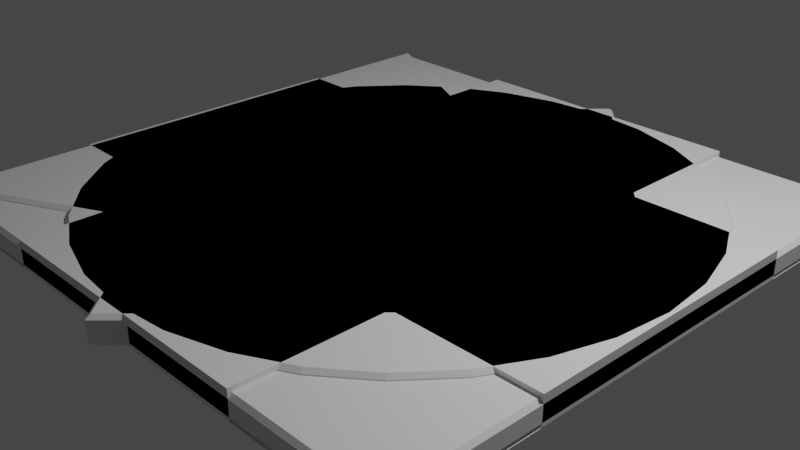 # Source: steffi_formen.blend  (saved by Blender 3.4.6; exported with 4.5.12 LTS)
import bpy
from mathutils import Matrix  # noqa: F401  (used for matrix-valued properties, if any)

bpy.ops.wm.read_factory_settings(use_empty=True)
scene = bpy.context.scene
scene.name = 'Scene'

# ---- collections
col_collection = bpy.data.collections.new('Collection'); scene.collection.children.link(col_collection)

# ---- world
world_world = bpy.data.worlds.new('World'); scene.world = world_world
world_world.use_nodes = True; world_world.node_tree.nodes.clear()
_N = world_world.node_tree.nodes; _L = world_world.node_tree.links
n0 = _N.new('ShaderNodeOutputWorld'); n0.name = 'World Output'; n0.location = (300, 300)
n1 = _N.new('ShaderNodeBackground'); n1.name = 'Background'; n1.location = (10, 300)
n1.inputs[0].default_value = (0.05088, 0.05088, 0.05088, 1.0)
_L.new(n1.outputs[0], n0.inputs[0])
n0.is_active_output = True
world_world.color = (0.05088, 0.05088, 0.05088)
world_world.use_sun_shadow = False
world_world.sun_shadow_jitter_overblur = 0.0

# ---- cameras
cam_camera = bpy.data.cameras.new('Camera')
cam_camera.clip_end = 100.0
cam_camera.ortho_scale = 7.314

# ---- lights
light_light = bpy.data.lights.new('Light', 'POINT')
light_light.transmission_factor = 0.0
light_light.energy = 1000.0
light_light.shadow_soft_size = 0.1
light_light.shadow_maximum_resolution = 0.006
light_light.use_absolute_resolution = True

# ---- meshes
me_plane = bpy.data.meshes.new('Plane')
me_plane.from_pydata([(-3.21, -3.185, 0.3), (3.161, 0.0, 0.3), (-3.21, 3.185, 0.3), (-3.21, -3.185, 0.0), (3.161, 0.0, 0.0), (-3.21, 3.185, 0.0), (-3.25, -3.24, 0.26), (-3.241, -3.246, 0.26), (-3.245, -3.242, 0.2647), (3.241, -0.004472, 0.26), (3.241, 0.004472, 0.26), (3.241, 0.0, 0.2641), (-3.241, 3.246, 0.26), (-3.25, 3.24, 0.26), (-3.245, 3.242, 0.2647), (-3.241, -3.246, 0.04), (-3.25, -3.24, 0.04), (-3.245, -3.242, 0.03535), (3.241, 0.004472, 0.04), (3.241, -0.004472, 0.04), (3.241, 0.0, 0.03592), (-3.25, 3.24, 0.04), (-3.241, 3.246, 0.04), (-3.245, 3.242, 0.03535)], [], [(11, 10, 12, 14, 2, 1), (3, 4, 20, 19, 15, 17), (0, 1, 2), (8, 7, 9, 11, 1, 0), (15, 19, 9, 7), (18, 22, 12, 10), (3, 5, 4), (4, 5, 23, 22, 18, 20), (5, 3, 17, 16, 21, 23), (14, 13, 6, 8, 0, 2), (6, 7, 8), (9, 10, 11), (12, 13, 14), (15, 16, 17), (18, 19, 20), (21, 22, 23), (12, 22, 21, 13), (15, 7, 6, 16), (18, 10, 9, 19), (21, 16, 6, 13)])
_uv = me_plane.uv_layers.new(name='UVMap')
_uv.uv.foreach_set('vector', [0.9986, 0.9993, 0.9986, 1.0, 0.001376, 1.0, 0.0007159, 0.9992, 0.006154, 0.9931, 0.9862, 0.9931, 0.006154, 0.01303, 0.9862, 0.9931, 0.9986, 0.9993, 0.9986, 0.9986, 0.001376, 0.001376, 0.0007159, 0.001516, 0.006154, 0.01303, 0.9862, 0.9931, 0.006154, 0.9931, 0.0007159, 0.001516, 0.001376, 0.001376, 0.9986, 0.9986, 0.9986, 0.9993, 0.9862, 0.9931, 0.006154, 0.01303, 0.001376, 0.001376, 0.9986, 0.9986, 0.9986, 0.9986, 0.001376, 0.001376, 0.9986, 1.0, 0.001376, 1.0, 0.001376, 1.0, 0.9986, 1.0, 0.006154, 0.01303, 0.006154, 0.9931, 0.9862, 0.9931, 0.9862, 0.9931, 0.006154, 0.9931, 0.0007159, 0.9992, 0.001376, 1.0, 0.9986, 1.0, 0.9986, 0.9993, 0.006154, 0.9931, 0.006154, 0.01303, 0.0007159, 0.001516, 0.0, 0.001538, 0.0, 0.9985, 0.0007159, 0.9992, 0.0007159, 0.9992, 0.0, 0.9985, 0.0, 0.001538, 0.0007159, 0.001516, 0.006154, 0.01303, 0.006154, 0.9931, 0.0, 0.001538, 0.0, 0.000688, 0.0007159, 0.001516, 0.9986, 0.9986, 0.9992, 0.9992, 0.9986, 0.9993, 0.001376, 1.0, 0.0006153, 1.0, 0.0007159, 0.9992, 0.001376, 0.001376, 0.0006153, 0.0006153, 0.0007159, 0.001516, 0.9986, 1.0, 0.9992, 1.0, 0.9986, 0.9993, 0.0, 0.9985, 0.0, 0.9993, 0.0007159, 0.9992, 0.001376, 1.0, 0.001376, 1.0, 0.0, 0.9985, 0.0, 0.9985, 0.001376, 0.001376, 0.001376, 0.001376, 0.0, 0.001538, 0.0, 0.001539, 0.9986, 1.0, 0.9986, 1.0, 0.9986, 0.9986, 0.9986, 0.9986, 0.0, 0.9985, 0.0, 0.001539, 0.0, 0.001538, 0.0, 0.9985])
me_plane.update()
me_plane_001 = bpy.data.meshes.new('Plane.001')
me_plane_001.from_pydata([(-3.209, 3.209, 0.25), (-3.209, -3.209, 0.25), (3.209, -3.209, 0.25), (3.209, 3.209, 0.25), (-3.21, -3.21, 0.0), (3.21, -3.21, 0.0), (-3.21, 3.21, 0.0), (3.21, 3.21, 0.0), (-3.24, 3.25, 0.2095), (-3.25, 3.24, 0.2095), (-3.244, 3.244, 0.2152), (-3.25, -3.24, 0.2095), (-3.24, -3.25, 0.2095), (-3.244, -3.244, 0.2152), (3.24, -3.25, 0.2095), (3.25, -3.24, 0.2095), (3.244, -3.244, 0.2152), (3.25, 3.24, 0.2095), (3.24, 3.25, 0.2095), (3.244, 3.244, 0.2152), (-3.24, -3.25, 0.04), (-3.25, -3.24, 0.04), (-3.244, -3.244, 0.03423), (3.25, -3.24, 0.04), (3.24, -3.25, 0.04), (3.244, -3.244, 0.03423), (-3.25, 3.24, 0.04), (-3.24, 3.25, 0.04), (-3.244, 3.244, 0.03423), (3.24, 3.25, 0.04), (3.25, 3.24, 0.04), (3.244, 3.244, 0.03423)], [], [(16, 15, 17, 19, 3, 2), (4, 5, 25, 24, 20, 22), (26, 21, 11, 9), (1, 2, 3, 0), (29, 27, 8, 18), (20, 24, 14, 12), (23, 30, 17, 15), (10, 9, 11, 13, 1, 0), (4, 6, 7, 5), (5, 7, 31, 30, 23, 25), (6, 4, 22, 21, 26, 28), (7, 6, 28, 27, 29, 31), (13, 12, 14, 16, 2, 1), (8, 9, 10), (11, 12, 13), (14, 15, 16), (17, 18, 19), (20, 21, 22), (23, 24, 25), (26, 27, 28), (29, 30, 31), (8, 27, 26, 9), (20, 12, 11, 21), (23, 15, 14, 24), (29, 18, 17, 30), (19, 18, 8, 10, 0, 3)])
_uv = me_plane_001.uv_layers.new(name='UVMap')
_uv.uv.foreach_set('vector', [0.9991, 0.0008882, 1.0, 0.001538, 1.0, 0.9985, 0.9991, 0.9991, 0.9938, 0.9938, 0.9938, 0.006235, 0.006154, 0.006154, 0.9938, 0.006154, 0.9991, 0.0008882, 0.9985, 0.0, 0.001538, 0.0, 0.0008882, 0.0008882, 0.0, 0.9985, 0.0, 0.001539, 0.0, 0.001538, 0.0, 0.9985, 0.006235, 0.006235, 0.9938, 0.006235, 0.9938, 0.9938, 0.006235, 0.9938, 0.9985, 1.0, 0.001539, 1.0, 0.001538, 1.0, 0.9985, 1.0, 0.001538, 0.0, 0.9985, 0.0, 0.9985, 0.0, 0.001539, 0.0, 1.0, 0.001538, 1.0, 0.9985, 1.0, 0.9985, 1.0, 0.001539, 0.0008882, 0.9991, 0.0, 0.9985, 0.0, 0.001538, 0.0008882, 0.0008882, 0.006235, 0.006235, 0.006235, 0.9938, 0.006154, 0.006154, 0.006154, 0.9938, 0.9938, 0.9938, 0.9938, 0.006154, 0.9938, 0.006154, 0.9938, 0.9938, 0.9991, 0.9991, 1.0, 0.9985, 1.0, 0.001538, 0.9991, 0.0008882, 0.006154, 0.9938, 0.006154, 0.006154, 0.0008882, 0.0008882, 0.0, 0.001538, 0.0, 0.9985, 0.0008882, 0.9991, 0.9938, 0.9938, 0.006154, 0.9938, 0.0008882, 0.9991, 0.001538, 1.0, 0.9985, 1.0, 0.9991, 0.9991, 0.0008882, 0.0008882, 0.001538, 0.0, 0.9985, 0.0, 0.9991, 0.0008882, 0.9938, 0.006235, 0.006235, 0.006235, 0.001538, 1.0, 0.0, 1.0, 0.0008882, 0.9991, 0.0, 0.001538, 0.0, 0.0, 0.0008882, 0.0008882, 0.9985, 0.0, 1.0, 0.0, 0.9991, 0.0008882, 1.0, 0.9985, 1.0, 1.0, 0.9991, 0.9991, 0.001538, 0.0, 0.0, 0.0, 0.0008882, 0.0008882, 1.0, 0.001538, 1.0, 0.0, 0.9991, 0.0008882, 0.0, 0.9985, 0.0, 1.0, 0.0008882, 0.9991, 0.9985, 1.0, 1.0, 1.0, 0.9991, 0.9991, 0.001538, 1.0, 0.001539, 1.0, 0.0, 0.9985, 0.0, 0.9985, 0.001538, 0.0, 0.001539, 0.0, 0.0, 0.001538, 0.0, 0.001539, 1.0, 0.001538, 1.0, 0.001539, 0.9985, 0.0, 0.9985, 0.0, 0.9985, 1.0, 0.9985, 1.0, 1.0, 0.9985, 1.0, 0.9985, 0.9991, 0.9991, 0.9985, 1.0, 0.001538, 1.0, 0.0008882, 0.9991, 0.006235, 0.9938, 0.9938, 0.9938])
me_plane_001.update()
me_plane_002 = bpy.data.meshes.new('Plane.002')
me_plane_002.from_pydata([(-3.25, -3.25, 0.0), (3.25, -3.25, 0.0), (-3.25, 3.25, 0.0), (3.25, 3.25, 0.0)], [], [(0, 1, 3, 2)])
_uv = me_plane_002.uv_layers.new(name='UVMap')
_uv.uv.foreach_set('vector', [0.0, 0.0, 1.0, 0.0, 1.0, 1.0, 0.0, 1.0])
me_plane_002.update()
me_circle = bpy.data.meshes.new('Circle')
me_circle.from_pydata([(-0.634, 3.188, 0.26), (-0.6262, 3.148, 0.3), (0.0, 3.21, 0.3), (0.0, 3.25, 0.26), (-1.244, 3.003, 0.26), (-1.228, 2.965, 0.3), (-1.806, 2.702, 0.26), (-1.783, 2.669, 0.3), (-2.298, 2.298, 0.26), (-2.27, 2.27, 0.3), (-2.702, 1.806, 0.26), (-2.669, 1.783, 0.3), (-3.003, 1.244, 0.26), (-2.965, 1.228, 0.3), (-3.188, 0.634, 0.26), (-3.148, 0.6262, 0.3), (-3.25, 0.0, 0.26), (-3.21, 0.0, 0.3), (-3.188, -0.634, 0.26), (-3.148, -0.6262, 0.3), (-3.003, -1.244, 0.26), (-2.965, -1.228, 0.3), (-2.702, -1.806, 0.26), (-2.669, -1.783, 0.3), (-2.298, -2.298, 0.26), (-2.27, -2.27, 0.3), (-1.806, -2.702, 0.26), (-1.783, -2.669, 0.3), (-1.244, -3.003, 0.26), (-1.228, -2.965, 0.3), (-0.634, -3.188, 0.26), (-0.6262, -3.148, 0.3), (0.0, -3.25, 0.26), (0.0, -3.21, 0.3), (0.634, -3.188, 0.26), (0.6262, -3.148, 0.3), (1.244, -3.003, 0.26), (1.228, -2.965, 0.3), (1.806, -2.702, 0.26), (1.783, -2.669, 0.3), (2.298, -2.298, 0.26), (2.27, -2.27, 0.3), (2.702, -1.806, 0.26), (2.669, -1.783, 0.3), (3.003, -1.244, 0.26), (2.965, -1.228, 0.3), (3.188, -0.634, 0.26), (3.148, -0.6262, 0.3), (3.25, 0.0, 0.26), (3.21, 0.0, 0.3), (3.188, 0.634, 0.26), (3.148, 0.6262, 0.3), (3.003, 1.244, 0.26), (2.965, 1.228, 0.3), (2.702, 1.806, 0.26), (2.669, 1.783, 0.3), (2.298, 2.298, 0.26), (2.27, 2.27, 0.3), (1.806, 2.702, 0.26), (1.783, 2.669, 0.3), (1.244, 3.003, 0.26), (1.228, 2.965, 0.3), (0.634, 3.188, 0.26), (0.6262, 3.148, 0.3), (0.0, 3.25, 0.04), (0.0, 3.21, 0.0), (-0.6262, 3.148, 0.0), (-0.634, 3.188, 0.04), (-1.228, 2.965, 0.0), (-1.244, 3.003, 0.04), (-1.783, 2.669, 0.0), (-1.806, 2.702, 0.04), (-2.27, 2.27, 0.0), (-2.298, 2.298, 0.04), (-2.669, 1.783, 0.0), (-2.702, 1.806, 0.04), (-2.965, 1.228, 0.0), (-3.003, 1.244, 0.04), (-3.148, 0.6262, 0.0), (-3.188, 0.634, 0.04), (-3.21, 0.0, 0.0), (-3.25, 0.0, 0.04), (-3.148, -0.6262, 0.0), (-3.188, -0.634, 0.04), (-2.965, -1.228, 0.0), (-3.003, -1.244, 0.04), (-2.669, -1.783, 0.0), (-2.702, -1.806, 0.04), (-2.27, -2.27, 0.0), (-2.298, -2.298, 0.04), (-1.783, -2.669, 0.0), (-1.806, -2.702, 0.04), (-1.228, -2.965, 0.0), (-1.244, -3.003, 0.04), (-0.6262, -3.148, 0.0), (-0.634, -3.188, 0.04), (0.0, -3.21, 0.0), (0.0, -3.25, 0.04), (0.6262, -3.148, 0.0), (0.634, -3.188, 0.04), (1.228, -2.965, 0.0), (1.244, -3.003, 0.04), (1.783, -2.669, 0.0), (1.806, -2.702, 0.04), (2.27, -2.27, 0.0), (2.298, -2.298, 0.04), (2.669, -1.783, 0.0), (2.702, -1.806, 0.04), (2.965, -1.228, 0.0), (3.003, -1.244, 0.04), (3.148, -0.6262, 0.0), (3.188, -0.634, 0.04), (3.21, 0.0, 0.0), (3.25, 0.0, 0.04), (3.148, 0.6262, 0.0), (3.188, 0.634, 0.04), (2.965, 1.228, 0.0), (3.003, 1.244, 0.04), (2.669, 1.783, 0.0), (2.702, 1.806, 0.04), (2.27, 2.27, 0.0), (2.298, 2.298, 0.04), (1.783, 2.669, 0.0), (1.806, 2.702, 0.04), (1.228, 2.965, 0.0), (1.244, 3.003, 0.04), (0.6262, 3.148, 0.0), (0.634, 3.188, 0.04)], [], [(127, 64, 3, 62), (69, 71, 6, 4), (115, 117, 52, 50), (89, 91, 26, 24), (117, 119, 54, 52), (91, 93, 28, 26), (119, 121, 56, 54), (93, 95, 30, 28), (121, 123, 58, 56), (95, 97, 32, 30), (1, 5, 7, 9, 11, 13, 15, 17, 19, 21, 23, 25, 27, 29, 31, 33, 35, 37, 39, 41, 43, 45, 47, 49, 51, 53, 55, 57, 59, 61, 63, 2), (123, 125, 60, 58), (97, 99, 34, 32), (67, 69, 4, 0), (125, 127, 62, 60), (99, 101, 36, 34), (73, 75, 10, 8), (101, 103, 38, 36), (75, 77, 12, 10), (103, 105, 40, 38), (77, 79, 14, 12), (71, 73, 8, 6), (105, 107, 42, 40), (79, 81, 16, 14), (107, 109, 44, 42), (81, 83, 18, 16), (109, 111, 46, 44), (83, 85, 20, 18), (111, 113, 48, 46), (85, 87, 22, 20), (113, 115, 50, 48), (87, 89, 24, 22), (1, 2, 3, 0), (5, 1, 0, 4), (7, 5, 4, 6), (9, 7, 6, 8), (11, 9, 8, 10), (13, 11, 10, 12), (15, 13, 12, 14), (17, 15, 14, 16), (19, 17, 16, 18), (21, 19, 18, 20), (23, 21, 20, 22), (25, 23, 22, 24), (27, 25, 24, 26), (29, 27, 26, 28), (31, 29, 28, 30), (33, 31, 30, 32), (35, 33, 32, 34), (37, 35, 34, 36), (39, 37, 36, 38), (41, 39, 38, 40), (43, 41, 40, 42), (45, 43, 42, 44), (47, 45, 44, 46), (49, 47, 46, 48), (51, 49, 48, 50), (53, 51, 50, 52), (55, 53, 52, 54), (57, 55, 54, 56), (59, 57, 56, 58), (61, 59, 58, 60), (63, 61, 60, 62), (2, 63, 62, 3), (66, 65, 126, 124, 122, 120, 118, 116, 114, 112, 110, 108, 106, 104, 102, 100, 98, 96, 94, 92, 90, 88, 86, 84, 82, 80, 78, 76, 74, 72, 70, 68), (67, 64, 65, 66), (69, 67, 66, 68), (71, 69, 68, 70), (73, 71, 70, 72), (75, 73, 72, 74), (77, 75, 74, 76), (79, 77, 76, 78), (81, 79, 78, 80), (83, 81, 80, 82), (85, 83, 82, 84), (87, 85, 84, 86), (89, 87, 86, 88), (91, 89, 88, 90), (93, 91, 90, 92), (95, 93, 92, 94), (97, 95, 94, 96), (99, 97, 96, 98), (101, 99, 98, 100), (103, 101, 100, 102), (105, 103, 102, 104), (107, 105, 104, 106), (109, 107, 106, 108), (111, 109, 108, 110), (113, 111, 110, 112), (115, 113, 112, 114), (117, 115, 114, 116), (119, 117, 116, 118), (121, 119, 118, 120), (123, 121, 120, 122), (125, 123, 122, 124), (127, 125, 124, 126), (64, 127, 126, 65), (64, 67, 0, 3)])
_uv = me_circle.uv_layers.new(name='UVMap')
_uv.uv.foreach_set('vector', [0.0, 0.0, 0.0, 0.0, 0.0, 0.0, 0.0, 0.0, 0.0, 0.0, 0.0, 0.0, 0.0, 0.0, 0.0, 0.0, 0.0, 0.0, 0.0, 0.0, 0.0, 0.0, 0.0, 0.0, 0.0, 0.0, 0.0, 0.0, 0.0, 0.0, 0.0, 0.0, 0.0, 0.0, 0.0, 0.0, 0.0, 0.0, 0.0, 0.0, 0.0, 0.0, 0.0, 0.0, 0.0, 0.0, 0.0, 0.0, 0.0, 0.0, 0.0, 0.0, 0.0, 0.0, 0.0, 0.0, 0.0, 0.0, 0.0, 0.0, 0.0, 0.0, 0.0, 0.0, 0.0, 0.0, 0.0, 0.0, 0.0, 0.0, 0.0, 0.0, 0.0, 0.0, 0.0, 0.0, 0.0, 0.0, 0.0, 0.0, 0.0, 0.0, 0.0, 0.0, 0.0, 0.0, 0.0, 0.0, 0.0, 0.0, 0.0, 0.0, 0.0, 0.0, 0.0, 0.0, 0.0, 0.0, 0.0, 0.0, 0.0, 0.0, 0.0, 0.0, 0.0, 0.0, 0.0, 0.0, 0.0, 0.0, 0.0, 0.0, 0.0, 0.0, 0.0, 0.0, 0.0, 0.0, 0.0, 0.0, 0.0, 0.0, 0.0, 0.0, 0.0, 0.0, 0.0, 0.0, 0.0, 0.0, 0.0, 0.0, 0.0, 0.0, 0.0, 0.0, 0.0, 0.0, 0.0, 0.0, 0.0, 0.0, 0.0, 0.0, 0.0, 0.0, 0.0, 0.0, 0.0, 0.0, 0.0, 0.0, 0.0, 0.0, 0.0, 0.0, 0.0, 0.0, 0.0, 0.0, 0.0, 0.0, 0.0, 0.0, 0.0, 0.0, 0.0, 0.0, 0.0, 0.0, 0.0, 0.0, 0.0, 0.0, 0.0, 0.0, 0.0, 0.0, 0.0, 0.0, 0.0, 0.0, 0.0, 0.0, 0.0, 0.0, 0.0, 0.0, 0.0, 0.0, 0.0, 0.0, 0.0, 0.0, 0.0, 0.0, 0.0, 0.0, 0.0, 0.0, 0.0, 0.0, 0.0, 0.0, 0.0, 0.0, 0.0, 0.0, 0.0, 0.0, 0.0, 0.0, 0.0, 0.0, 0.0, 0.0, 0.0, 0.0, 0.0, 0.0, 0.0, 0.0, 0.0, 0.0, 0.0, 0.0, 0.0, 0.0, 0.0, 0.0, 0.0, 0.0, 0.0, 0.0, 0.0, 0.0, 0.0, 0.0, 0.0, 0.0, 0.0, 0.0, 0.0, 0.0, 0.0, 0.0, 0.0, 0.0, 0.0, 0.0, 0.0, 0.0, 0.0, 0.0, 0.0, 0.0, 0.0, 0.0, 0.0, 0.0, 0.0, 0.0, 0.0, 0.0, 0.0, 0.0, 0.0, 0.0, 0.0, 0.0, 0.0, 0.0, 0.0, 0.0, 0.0, 0.0, 0.0, 0.0, 0.0, 0.0, 0.0, 0.0, 0.0, 0.0, 0.0, 0.0, 0.0, 0.0, 0.0, 0.0, 0.0, 0.0, 0.0, 0.0, 0.0, 0.0, 0.0, 0.0, 0.0, 0.0, 0.0, 0.0, 0.0, 0.0, 0.0, 0.0, 0.0, 0.0, 0.0, 0.0, 0.0, 0.0, 0.0, 0.0, 0.0, 0.0, 0.0, 0.0, 0.0, 0.0, 0.0, 0.0, 0.0, 0.0, 0.0, 0.0, 0.0, 0.0, 0.0, 0.0, 0.0, 0.0, 0.0, 0.0, 0.0, 0.0, 0.0, 0.0, 0.0, 0.0, 0.0, 0.0, 0.0, 0.0, 0.0, 0.0, 0.0, 0.0, 0.0, 0.0, 0.0, 0.0, 0.0, 0.0, 0.0, 0.0, 0.0, 0.0, 0.0, 0.0, 0.0, 0.0, 0.0, 0.0, 0.0, 0.0, 0.0, 0.0, 0.0, 0.0, 0.0, 0.0, 0.0, 0.0, 0.0, 0.0, 0.0, 0.0, 0.0, 0.0, 0.0, 0.0, 0.0, 0.0, 0.0, 0.0, 0.0, 0.0, 0.0, 0.0, 0.0, 0.0, 0.0, 0.0, 0.0, 0.0, 0.0, 0.0, 0.0, 0.0, 0.0, 0.0, 0.0, 0.0, 0.0, 0.0, 0.0, 0.0, 0.0, 0.0, 0.0, 0.0, 0.0, 0.0, 0.0, 0.0, 0.0, 0.0, 0.0, 0.0, 0.0, 0.0, 0.0, 0.0, 0.0, 0.0, 0.0, 0.0, 0.0, 0.0, 0.0, 0.0, 0.0, 0.0, 0.0, 0.0, 0.0, 0.0, 0.0, 0.0, 0.0, 0.0, 0.0, 0.0, 0.0, 0.0, 0.0, 0.0, 0.0, 0.0, 0.0, 0.0, 0.0, 0.0, 0.0, 0.0, 0.0, 0.0, 0.0, 0.0, 0.0, 0.0, 0.0, 0.0, 0.0, 0.0, 0.0, 0.0, 0.0, 0.0, 0.0, 0.0, 0.0, 0.0, 0.0, 0.0, 0.0, 0.0, 0.0, 0.0, 0.0, 0.0, 0.0, 0.0, 0.0, 0.0, 0.0, 0.0, 0.0, 0.0, 0.0, 0.0, 0.0, 0.0, 0.0, 0.0, 0.0, 0.0, 0.0, 0.0, 0.0, 0.0, 0.0, 0.0, 0.0, 0.0, 0.0, 0.0, 0.0, 0.0, 0.0, 0.0, 0.0, 0.0, 0.0, 0.0, 0.0, 0.0, 0.0, 0.0, 0.0, 0.0, 0.0, 0.0, 0.0, 0.0, 0.0, 0.0, 0.0, 0.0, 0.0, 0.0, 0.0, 0.0, 0.0, 0.0, 0.0, 0.0, 0.0, 0.0, 0.0, 0.0, 0.0, 0.0, 0.0, 0.0, 0.0, 0.0, 0.0, 0.0, 0.0, 0.0, 0.0, 0.0, 0.0, 0.0, 0.0, 0.0, 0.0, 0.0, 0.0, 0.0, 0.0, 0.0, 0.0, 0.0, 0.0, 0.0, 0.0, 0.0, 0.0, 0.0, 0.0, 0.0, 0.0, 0.0, 0.0, 0.0, 0.0, 0.0, 0.0, 0.0, 0.0, 0.0, 0.0, 0.0, 0.0, 0.0, 0.0, 0.0, 0.0, 0.0, 0.0, 0.0, 0.0, 0.0, 0.0, 0.0, 0.0, 0.0, 0.0, 0.0, 0.0, 0.0, 0.0, 0.0, 0.0, 0.0, 0.0, 0.0, 0.0, 0.0, 0.0, 0.0, 0.0, 0.0, 0.0, 0.0, 0.0, 0.0, 0.0, 0.0, 0.0, 0.0, 0.0, 0.0, 0.0, 0.0, 0.0, 0.0, 0.0, 0.0, 0.0, 0.0, 0.0, 0.0, 0.0, 0.0, 0.0, 0.0, 0.0, 0.0, 0.0, 0.0, 0.0, 0.0, 0.0, 0.0, 0.0, 0.0, 0.0, 0.0, 0.0, 0.0, 0.0, 0.0, 0.0, 0.0, 0.0, 0.0, 0.0, 0.0, 0.0, 0.0, 0.0, 0.0, 0.0, 0.0, 0.0, 0.0, 0.0, 0.0, 0.0, 0.0, 0.0, 0.0, 0.0, 0.0, 0.0, 0.0, 0.0, 0.0, 0.0, 0.0, 0.0, 0.0, 0.0, 0.0, 0.0, 0.0, 0.0, 0.0, 0.0, 0.0, 0.0, 0.0, 0.0, 0.0, 0.0, 0.0, 0.0, 0.0, 0.0, 0.0, 0.0, 0.0, 0.0, 0.0, 0.0, 0.0, 0.0, 0.0, 0.0, 0.0, 0.0, 0.0, 0.0, 0.0, 0.0, 0.0, 0.0, 0.0, 0.0, 0.0, 0.0, 0.0, 0.0, 0.0, 0.0, 0.0, 0.0, 0.0, 0.0, 0.0, 0.0, 0.0, 0.0, 0.0, 0.0, 0.0, 0.0, 0.0, 0.0, 0.0, 0.0, 0.0, 0.0, 0.0, 0.0, 0.0, 0.0, 0.0, 0.0, 0.0, 0.0, 0.0, 0.0, 0.0, 0.0, 0.0, 0.0, 0.0, 0.0, 0.0, 0.0, 0.0, 0.0, 0.0, 0.0, 0.0, 0.0, 0.0, 0.0, 0.0, 0.0, 0.0, 0.0, 0.0, 0.0, 0.0, 0.0, 0.0, 0.0, 0.0, 0.0, 0.0, 0.0, 0.0, 0.0, 0.0, 0.0, 0.0, 0.0, 0.0, 0.0, 0.0, 0.0, 0.0, 0.0, 0.0, 0.0, 0.0, 0.0, 0.0, 0.0, 0.0, 0.0, 0.0, 0.0, 0.0, 0.0, 0.0, 0.0, 0.0, 0.0, 0.0, 0.0, 0.0, 0.0, 0.0, 0.0, 0.0, 0.0, 0.0, 0.0, 0.0, 0.0, 0.0, 0.0, 0.0, 0.0, 0.0, 0.0, 0.0, 0.0, 0.0, 0.0, 0.0, 0.0, 0.0, 0.0, 0.0, 0.0, 0.0, 0.0, 0.0, 0.0, 0.0, 0.0, 0.0, 0.0, 0.0, 0.0, 0.0, 0.0, 0.0, 0.0, 0.0, 0.0, 0.0, 0.0, 0.0, 0.0, 0.0, 0.0, 0.0, 0.0, 0.0, 0.0, 0.0, 0.0, 0.0, 0.0, 0.0, 0.0, 0.0, 0.0, 0.0, 0.0, 0.0, 0.0, 0.0, 0.0, 0.0, 0.0, 0.0, 0.0, 0.0, 0.0, 0.0, 0.0, 0.0, 0.0, 0.0, 0.0, 0.0])
me_circle.update()
me_plane_004 = bpy.data.meshes.new('Plane.004')
me_plane_004.from_pydata([(3.195, 1.863e-09, 0.3), (-3.195, -1.863e-09, 0.3), (0.0, -3.441, 0.3), (0.0, 3.441, 0.3), (3.195, -1.863e-09, 0.0), (-3.195, 1.863e-09, 0.0), (0.0, -3.441, 0.0), (0.0, 3.441, 0.0), (3.243, 0.007328, 0.26), (3.243, -0.007328, 0.26), (3.242, 2.752e-10, 0.2659), (-3.243, -0.007328, 0.26), (-3.243, 0.007328, 0.26), (-3.242, -2.752e-10, 0.2659), (0.006805, -3.493, 0.26), (-0.006805, -3.493, 0.26), (0.0, -3.492, 0.2656), (-0.006805, 3.493, 0.26), (0.006805, 3.493, 0.26), (0.0, 3.492, 0.2656), (3.243, -0.007328, 0.04), (3.243, 0.007328, 0.04), (3.242, -2.752e-10, 0.03409), (-3.243, 0.007328, 0.04), (-3.243, -0.007328, 0.04), (-3.242, 2.752e-10, 0.03409), (-0.006805, -3.493, 0.04), (0.006805, -3.493, 0.04), (0.0, -3.492, 0.03437), (0.006805, 3.493, 0.04), (-0.006805, 3.493, 0.04), (0.0, 3.492, 0.03437)], [], [(20, 27, 14, 9), (22, 21, 29, 31, 7, 4), (2, 1, 3, 0), (1, 2, 16, 15, 11, 13), (29, 21, 8, 18), (26, 24, 11, 15), (23, 30, 17, 12), (10, 9, 14, 16, 2, 0), (6, 4, 7, 5), (5, 7, 31, 30, 23, 25), (25, 24, 26, 28, 6, 5), (4, 6, 28, 27, 20, 22), (13, 12, 17, 19, 3, 1), (8, 9, 10), (11, 12, 13), (14, 15, 16), (17, 18, 19), (20, 21, 22), (23, 24, 25), (26, 27, 28), (29, 30, 31), (8, 21, 20, 9), (26, 15, 14, 27), (17, 30, 29, 18), (23, 12, 11, 24), (0, 3, 19, 18, 8, 10)])
me_plane_004.update()
me_plane_005 = bpy.data.meshes.new('Plane.005')
me_plane_005.from_pydata([(-3.25, -3.25, 0.0), (3.25, -3.25, 0.0), (-3.25, 3.25, 0.0), (3.25, 3.25, 0.0), (-1.625, -6.5, 0.0), (1.625, -6.5, 0.0), (-1.625, 6.5, 0.0), (1.625, 6.5, 0.0), (1.624, -3.259, 0.0), (1.623, 3.239, 0.0), (-1.623, 3.243, 0.0), (-1.622, -3.251, 0.0), (-3.25, 3.25, 0.3), (-3.25, -3.25, 0.3), (3.25, -3.25, 0.3), (3.25, 3.25, 0.3), (-1.623, 3.243, 0.3), (-1.622, -3.251, 0.3), (-1.625, -6.5, 0.3), (1.625, -6.5, 0.3), (1.623, 3.239, 0.3), (1.625, 6.5, 0.3), (-1.625, 6.5, 0.3), (1.624, -3.259, 0.3)], [], [(2, 0, 11, 4, 5, 8, 1, 3, 9, 7, 6, 10), (12, 16, 22, 21, 20, 15, 14, 23, 19, 18, 17, 13), (5, 4, 18, 19), (10, 6, 22, 16), (3, 1, 14, 15), (9, 3, 15, 20), (7, 9, 20, 21), (2, 10, 16, 12), (11, 0, 13, 17), (6, 7, 21, 22), (4, 11, 17, 18), (1, 8, 23, 14), (0, 2, 12, 13), (8, 5, 19, 23)])
me_plane_005.update()

# ---- objects
ob_light = bpy.data.objects.new('Light', light_light)
ob_camera = bpy.data.objects.new('Camera', cam_camera)
ob_triangle_green = bpy.data.objects.new('triangle_green', me_plane)
ob_square_blue = bpy.data.objects.new('square_blue', me_plane_001)
ob_base = bpy.data.objects.new('base', me_plane_002)
ob_circle_red = bpy.data.objects.new('circle_red', me_circle)
ob_diamond_orange = bpy.data.objects.new('diamond_orange', me_plane_004)
ob_cross_violet = bpy.data.objects.new('cross_violet', me_plane_005)

# ---- transforms, parenting, visibility, modifiers, constraints
ob_light.location = (4.076, 1.005, 5.904)
ob_light.rotation_euler = (0.6503, 0.05522, 1.866)
ob_light.lock_rotations_4d = False
ob_light.empty_display_type = 'ARROWS'
ob_light.color = (0.0, 0.0, 0.0, 0.0)
ob_light.lineart.crease_threshold = 0.0
ob_camera.location = (7.359, -6.926, 4.958)
ob_camera.rotation_euler = (1.109, 0.0, 0.8149)
ob_camera.lock_rotations_4d = False
ob_camera.empty_display_type = 'ARROWS'
ob_camera.color = (0.0, 0.0, 0.0, 0.0)
ob_camera.display_type = 'WIRE'
ob_camera.lineart.crease_threshold = 0.0
ob_triangle_green.location = (0.0, 0.0, 0.0)
ob_square_blue.location = (0.0, 0.0, 0.0)
ob_base.location = (0.0, 0.0, 0.0)
ob_circle_red.location = (0.0, 0.0, 0.0)
ob_diamond_orange.location = (0.0, 0.0, 0.0)
ob_cross_violet.location = (0.0, 0.0, 0.0)
ob_cross_violet.scale = (1.0, 0.5, 1.0)

# ---- collection membership
col_collection.objects.link(ob_light)
col_collection.objects.link(ob_camera)
col_collection.objects.link(ob_triangle_green)
col_collection.objects.link(ob_square_blue)
col_collection.objects.link(ob_base)
col_collection.objects.link(ob_circle_red)
col_collection.objects.link(ob_diamond_orange)
col_collection.objects.link(ob_cross_violet)

# ---- scene / render settings (as saved in the file)
scene.camera = ob_camera
scene.frame_start = 1; scene.frame_end = 250; scene.frame_set(1)
scene.render.engine = 'BLENDER_EEVEE_NEXT'
scene.cycles.sampling_pattern = 'TABULATED_SOBOL'
scene.cycles.use_light_tree = False
scene.view_settings.view_transform = 'Filmic'
bpy.context.view_layer.update()
